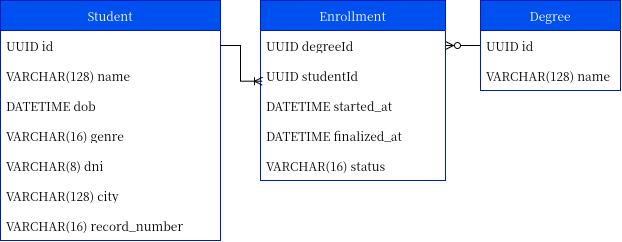

The diagram above was exported from draw.io. Its source (the exported page's mxGraphModel, read from the mxfile embedded in the PNG):
<mxGraphModel dx="785" dy="483" grid="1" gridSize="10" guides="1" tooltips="1" connect="1" arrows="1" fold="1" page="1" pageScale="1" pageWidth="850" pageHeight="1100" math="0" shadow="0">
  <root>
    <mxCell id="0" />
    <mxCell id="1" parent="0" />
    <mxCell id="vWt7lqifcRoaFMTstPTb-1" parent="1" style="swimlane;fontStyle=0;childLayout=stackLayout;horizontal=1;startSize=30;horizontalStack=0;resizeParent=1;resizeParentMax=0;resizeLast=0;collapsible=1;marginBottom=0;whiteSpace=wrap;html=1;fillColor=#0050ef;fontColor=#ffffff;strokeColor=#001DBC;swimlaneFillColor=default;" value="Student" vertex="1">
      <mxGeometry height="240" width="220" x="20" y="130" as="geometry" />
    </mxCell>
    <mxCell id="vWt7lqifcRoaFMTstPTb-2" parent="vWt7lqifcRoaFMTstPTb-1" style="text;strokeColor=none;fillColor=none;align=left;verticalAlign=middle;spacingLeft=4;spacingRight=4;overflow=hidden;points=[[0,0.5],[1,0.5]];portConstraint=eastwest;rotatable=0;whiteSpace=wrap;html=1;" value="&lt;div&gt;UUID id&lt;/div&gt;" vertex="1">
      <mxGeometry height="30" width="220" y="30" as="geometry" />
    </mxCell>
    <mxCell id="vWt7lqifcRoaFMTstPTb-3" parent="vWt7lqifcRoaFMTstPTb-1" style="text;strokeColor=none;fillColor=none;align=left;verticalAlign=middle;spacingLeft=4;spacingRight=4;overflow=hidden;points=[[0,0.5],[1,0.5]];portConstraint=eastwest;rotatable=0;whiteSpace=wrap;html=1;" value="VARCHAR(128) name" vertex="1">
      <mxGeometry height="30" width="220" y="60" as="geometry" />
    </mxCell>
    <mxCell id="vWt7lqifcRoaFMTstPTb-4" parent="vWt7lqifcRoaFMTstPTb-1" style="text;strokeColor=none;fillColor=none;align=left;verticalAlign=middle;spacingLeft=4;spacingRight=4;overflow=hidden;points=[[0,0.5],[1,0.5]];portConstraint=eastwest;rotatable=0;whiteSpace=wrap;html=1;" value="DATETIME dob&lt;span style=&quot;white-space: pre;&quot;&gt;&#09;&lt;/span&gt;" vertex="1">
      <mxGeometry height="30" width="220" y="90" as="geometry" />
    </mxCell>
    <mxCell id="vWt7lqifcRoaFMTstPTb-8" parent="vWt7lqifcRoaFMTstPTb-1" style="text;strokeColor=none;fillColor=none;align=left;verticalAlign=middle;spacingLeft=4;spacingRight=4;overflow=hidden;points=[[0,0.5],[1,0.5]];portConstraint=eastwest;rotatable=0;whiteSpace=wrap;html=1;" value="VARCHAR(16)&amp;nbsp;genre" vertex="1">
      <mxGeometry height="30" width="220" y="120" as="geometry" />
    </mxCell>
    <mxCell id="vWt7lqifcRoaFMTstPTb-9" parent="vWt7lqifcRoaFMTstPTb-1" style="text;strokeColor=none;fillColor=none;align=left;verticalAlign=middle;spacingLeft=4;spacingRight=4;overflow=hidden;points=[[0,0.5],[1,0.5]];portConstraint=eastwest;rotatable=0;whiteSpace=wrap;html=1;" value="&lt;div&gt;VARCHAR(8) dni&lt;/div&gt;" vertex="1">
      <mxGeometry height="30" width="220" y="150" as="geometry" />
    </mxCell>
    <mxCell id="vWt7lqifcRoaFMTstPTb-10" parent="vWt7lqifcRoaFMTstPTb-1" style="text;strokeColor=none;fillColor=none;align=left;verticalAlign=middle;spacingLeft=4;spacingRight=4;overflow=hidden;points=[[0,0.5],[1,0.5]];portConstraint=eastwest;rotatable=0;whiteSpace=wrap;html=1;" value="VARCHAR(128) city" vertex="1">
      <mxGeometry height="30" width="220" y="180" as="geometry" />
    </mxCell>
    <mxCell id="vWt7lqifcRoaFMTstPTb-11" parent="vWt7lqifcRoaFMTstPTb-1" style="text;strokeColor=none;fillColor=none;align=left;verticalAlign=middle;spacingLeft=4;spacingRight=4;overflow=hidden;points=[[0,0.5],[1,0.5]];portConstraint=eastwest;rotatable=0;whiteSpace=wrap;html=1;" value="VARCHAR(16) record_number" vertex="1">
      <mxGeometry height="30" width="220" y="210" as="geometry" />
    </mxCell>
    <mxCell id="vWt7lqifcRoaFMTstPTb-26" edge="1" parent="1" source="vWt7lqifcRoaFMTstPTb-12" style="edgeStyle=orthogonalEdgeStyle;rounded=0;orthogonalLoop=1;jettySize=auto;html=1;entryX=1;entryY=0.5;entryDx=0;entryDy=0;endArrow=ERzeroToMany;endFill=0;" target="vWt7lqifcRoaFMTstPTb-18">
      <mxGeometry relative="1" as="geometry" />
    </mxCell>
    <mxCell id="vWt7lqifcRoaFMTstPTb-12" parent="1" style="swimlane;fontStyle=0;childLayout=stackLayout;horizontal=1;startSize=30;horizontalStack=0;resizeParent=1;resizeParentMax=0;resizeLast=0;collapsible=1;marginBottom=0;whiteSpace=wrap;html=1;fillColor=#0050ef;fontColor=#ffffff;strokeColor=#001DBC;swimlaneFillColor=default;" value="Degree" vertex="1">
      <mxGeometry height="90" width="140" x="500" y="130" as="geometry" />
    </mxCell>
    <mxCell id="vWt7lqifcRoaFMTstPTb-13" parent="vWt7lqifcRoaFMTstPTb-12" style="text;strokeColor=none;fillColor=none;align=left;verticalAlign=middle;spacingLeft=4;spacingRight=4;overflow=hidden;points=[[0,0.5],[1,0.5]];portConstraint=eastwest;rotatable=0;whiteSpace=wrap;html=1;" value="UUID id" vertex="1">
      <mxGeometry height="30" width="140" y="30" as="geometry" />
    </mxCell>
    <mxCell id="vWt7lqifcRoaFMTstPTb-14" parent="vWt7lqifcRoaFMTstPTb-12" style="text;strokeColor=none;fillColor=none;align=left;verticalAlign=middle;spacingLeft=4;spacingRight=4;overflow=hidden;points=[[0,0.5],[1,0.5]];portConstraint=eastwest;rotatable=0;whiteSpace=wrap;html=1;" value="VARCHAR(128) name" vertex="1">
      <mxGeometry height="30" width="140" y="60" as="geometry" />
    </mxCell>
    <mxCell id="vWt7lqifcRoaFMTstPTb-17" parent="1" style="swimlane;fontStyle=0;childLayout=stackLayout;horizontal=1;startSize=30;horizontalStack=0;resizeParent=1;resizeParentMax=0;resizeLast=0;collapsible=1;marginBottom=0;whiteSpace=wrap;html=1;fillColor=#0050ef;fontColor=#ffffff;strokeColor=#001DBC;gradientColor=none;swimlaneFillColor=default;" value="&lt;div&gt;Enrollment&lt;/div&gt;" vertex="1">
      <mxGeometry height="180" width="185" x="280" y="130" as="geometry" />
    </mxCell>
    <mxCell id="vWt7lqifcRoaFMTstPTb-18" parent="vWt7lqifcRoaFMTstPTb-17" style="text;strokeColor=none;fillColor=none;align=left;verticalAlign=middle;spacingLeft=4;spacingRight=4;overflow=hidden;points=[[0,0.5],[1,0.5]];portConstraint=eastwest;rotatable=0;whiteSpace=wrap;html=1;" value="UUID degreeId" vertex="1">
      <mxGeometry height="30" width="185" y="30" as="geometry" />
    </mxCell>
    <mxCell id="vWt7lqifcRoaFMTstPTb-19" parent="vWt7lqifcRoaFMTstPTb-17" style="text;strokeColor=none;fillColor=none;align=left;verticalAlign=middle;spacingLeft=4;spacingRight=4;overflow=hidden;points=[[0,0.5],[1,0.5]];portConstraint=eastwest;rotatable=0;whiteSpace=wrap;html=1;" value="UUID studentId" vertex="1">
      <mxGeometry height="30" width="185" y="60" as="geometry" />
    </mxCell>
    <mxCell id="vWt7lqifcRoaFMTstPTb-22" parent="vWt7lqifcRoaFMTstPTb-17" style="text;strokeColor=none;fillColor=none;align=left;verticalAlign=middle;spacingLeft=4;spacingRight=4;overflow=hidden;points=[[0,0.5],[1,0.5]];portConstraint=eastwest;rotatable=0;whiteSpace=wrap;html=1;" value="DATETIME started_at" vertex="1">
      <mxGeometry height="30" width="185" y="90" as="geometry" />
    </mxCell>
    <mxCell id="vWt7lqifcRoaFMTstPTb-23" parent="vWt7lqifcRoaFMTstPTb-17" style="text;strokeColor=none;fillColor=none;align=left;verticalAlign=middle;spacingLeft=4;spacingRight=4;overflow=hidden;points=[[0,0.5],[1,0.5]];portConstraint=eastwest;rotatable=0;whiteSpace=wrap;html=1;" value="DATETIME finalized_at" vertex="1">
      <mxGeometry height="30" width="185" y="120" as="geometry" />
    </mxCell>
    <mxCell id="vWt7lqifcRoaFMTstPTb-24" parent="vWt7lqifcRoaFMTstPTb-17" style="text;strokeColor=none;fillColor=none;align=left;verticalAlign=middle;spacingLeft=4;spacingRight=4;overflow=hidden;points=[[0,0.5],[1,0.5]];portConstraint=eastwest;rotatable=0;whiteSpace=wrap;html=1;" value="VARCHAR(16) status" vertex="1">
      <mxGeometry height="30" width="185" y="150" as="geometry" />
    </mxCell>
    <mxCell id="vWt7lqifcRoaFMTstPTb-25" edge="1" parent="1" source="vWt7lqifcRoaFMTstPTb-2" style="edgeStyle=orthogonalEdgeStyle;rounded=0;orthogonalLoop=1;jettySize=auto;html=1;entryX=0.011;entryY=0.69;entryDx=0;entryDy=0;entryPerimeter=0;endArrow=ERoneToMany;endFill=0;exitX=1;exitY=0.5;exitDx=0;exitDy=0;" target="vWt7lqifcRoaFMTstPTb-19">
      <mxGeometry relative="1" as="geometry" />
    </mxCell>
  </root>
</mxGraphModel>